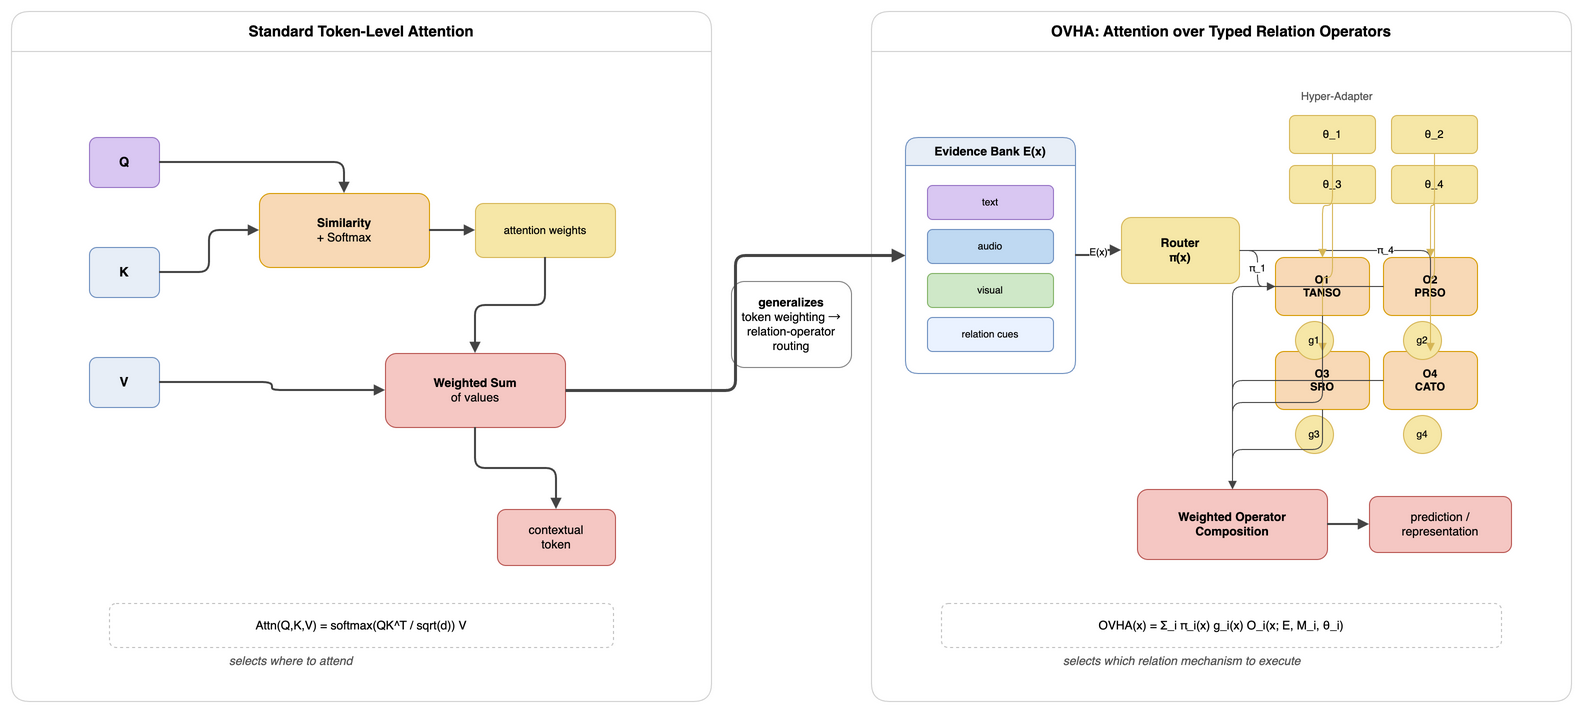

The diagram above was exported from draw.io. Its source (the exported page's mxGraphModel, read from the mxfile embedded in the PNG):
<mxGraphModel dx="1900" dy="1100" grid="1" gridSize="10" guides="1" tooltips="1" connect="1" arrows="1" fold="1" page="1" pageScale="1" pageWidth="1640" pageHeight="900" math="1" shadow="0">
  <root>
    <mxCell id="0" />
    <mxCell id="1" parent="0" />
    <mxCell id="left-panel" value="&lt;b&gt;Standard Token-Level Attention&lt;/b&gt;" style="swimlane;startSize=40;rounded=1;whiteSpace=wrap;html=1;fillColor=#ffffff;strokeColor=#d0d0d0;fontFamily=Helvetica;fontSize=15;fontStyle=1;" vertex="1" parent="1">
      <mxGeometry x="40" y="80" width="700" height="690" as="geometry" />
    </mxCell>
    <mxCell id="right-panel" value="&lt;b&gt;OVHA: Attention over Typed Relation Operators&lt;/b&gt;" style="swimlane;startSize=40;rounded=1;whiteSpace=wrap;html=1;fillColor=#ffffff;strokeColor=#d0d0d0;fontFamily=Helvetica;fontSize=15;fontStyle=1;" vertex="1" parent="1">
      <mxGeometry x="900" y="80" width="700" height="690" as="geometry" />
    </mxCell>
    <mxCell id="center-generalizes" value="&lt;b&gt;generalizes&lt;/b&gt;&#10;token weighting → relation-operator routing" style="rounded=1;whiteSpace=wrap;html=1;fillColor=#ffffff;strokeColor=#808080;fontFamily=Helvetica;fontSize=12;" vertex="1" parent="1">
      <mxGeometry x="760" y="350" width="120" height="86" as="geometry" />
    </mxCell>
    <mxCell id="center-arrow" value="" style="edgeStyle=orthogonalEdgeStyle;rounded=1;endArrow=block;html=1;strokeColor=#444444;strokeWidth=3;" edge="1" parent="1" source="left-sum" target="right-evidence-bank">
      <mxGeometry relative="1" as="geometry" />
    </mxCell>
    <mxCell id="q-token" value="Q" style="rounded=1;whiteSpace=wrap;html=1;fillColor=#D9C7F2;strokeColor=#9673C5;fontFamily=Helvetica;fontSize=13;fontStyle=1;" vertex="1" parent="left-panel">
      <mxGeometry x="78" y="126" width="70" height="50" as="geometry" />
    </mxCell>
    <mxCell id="k-token" value="K" style="rounded=1;whiteSpace=wrap;html=1;fillColor=#E7EEF7;strokeColor=#6C8EBF;fontFamily=Helvetica;fontSize=13;fontStyle=1;" vertex="1" parent="left-panel">
      <mxGeometry x="78" y="236" width="70" height="50" as="geometry" />
    </mxCell>
    <mxCell id="v-token" value="V" style="rounded=1;whiteSpace=wrap;html=1;fillColor=#E7EEF7;strokeColor=#6C8EBF;fontFamily=Helvetica;fontSize=13;fontStyle=1;" vertex="1" parent="left-panel">
      <mxGeometry x="78" y="346" width="70" height="50" as="geometry" />
    </mxCell>
    <mxCell id="left-similarity" value="&lt;b&gt;Similarity&lt;/b&gt;&#10;+ Softmax" style="rounded=1;whiteSpace=wrap;html=1;fillColor=#F8D9B6;strokeColor=#D79B00;fontFamily=Helvetica;fontSize=12;" vertex="1" parent="left-panel">
      <mxGeometry x="248" y="182" width="170" height="74" as="geometry" />
    </mxCell>
    <mxCell id="attention-weights" value="attention weights" style="rounded=1;whiteSpace=wrap;html=1;fillColor=#F6E7A7;strokeColor=#D6B656;fontFamily=Helvetica;fontSize=11;" vertex="1" parent="left-panel">
      <mxGeometry x="464" y="192" width="140" height="54" as="geometry" />
    </mxCell>
    <mxCell id="left-sum" value="&lt;b&gt;Weighted Sum&lt;/b&gt;&#10;of values" style="rounded=1;whiteSpace=wrap;html=1;fillColor=#F5C7C3;strokeColor=#B85450;fontFamily=Helvetica;fontSize=12;" vertex="1" parent="left-panel">
      <mxGeometry x="374" y="342" width="180" height="74" as="geometry" />
    </mxCell>
    <mxCell id="left-output" value="contextual&#10;token" style="rounded=1;whiteSpace=wrap;html=1;fillColor=#F5C7C3;strokeColor=#B85450;fontFamily=Helvetica;fontSize=12;" vertex="1" parent="left-panel">
      <mxGeometry x="486" y="498" width="118" height="56" as="geometry" />
    </mxCell>
    <mxCell id="left-formula" value="Attn(Q,K,V) = softmax(QK^T / sqrt(d)) V" style="rounded=1;whiteSpace=wrap;html=1;fillColor=#ffffff;strokeColor=#bfbfbf;dashed=1;fontFamily=Helvetica;fontSize=12;" vertex="1" parent="left-panel">
      <mxGeometry x="98" y="592" width="504" height="44" as="geometry" />
    </mxCell>
    <mxCell id="left-subtitle" value="selects where to attend" style="text;whiteSpace=wrap;html=1;strokeColor=none;fillColor=none;fontFamily=Helvetica;fontSize=12;fontStyle=2;fontColor=#555555;" vertex="1" parent="left-panel">
      <mxGeometry x="216" y="636" width="270" height="28" as="geometry" />
    </mxCell>
    <mxCell id="right-evidence-bank" value="&lt;b&gt;Evidence Bank E(x)&lt;/b&gt;" style="swimlane;startSize=28;rounded=1;whiteSpace=wrap;html=1;fillColor=#E7EEF7;strokeColor=#6C8EBF;fontFamily=Helvetica;fontSize=12;fontStyle=1;" vertex="1" parent="right-panel">
      <mxGeometry x="34" y="126" width="170" height="236" as="geometry" />
    </mxCell>
    <mxCell id="right-token-text" value="text" style="rounded=1;whiteSpace=wrap;html=1;fillColor=#D9C7F2;strokeColor=#9673C5;fontFamily=Helvetica;fontSize=10;" vertex="1" parent="right-evidence-bank">
      <mxGeometry x="22" y="48" width="126" height="34" as="geometry" />
    </mxCell>
    <mxCell id="right-token-audio" value="audio" style="rounded=1;whiteSpace=wrap;html=1;fillColor=#BFD9F2;strokeColor=#6C8EBF;fontFamily=Helvetica;fontSize=10;" vertex="1" parent="right-evidence-bank">
      <mxGeometry x="22" y="92" width="126" height="34" as="geometry" />
    </mxCell>
    <mxCell id="right-token-visual" value="visual" style="rounded=1;whiteSpace=wrap;html=1;fillColor=#CFE8C8;strokeColor=#82B366;fontFamily=Helvetica;fontSize=10;" vertex="1" parent="right-evidence-bank">
      <mxGeometry x="22" y="136" width="126" height="34" as="geometry" />
    </mxCell>
    <mxCell id="right-token-relation" value="relation cues" style="rounded=1;whiteSpace=wrap;html=1;fillColor=#EAF2FF;strokeColor=#6C8EBF;fontFamily=Helvetica;fontSize=10;" vertex="1" parent="right-evidence-bank">
      <mxGeometry x="22" y="180" width="126" height="34" as="geometry" />
    </mxCell>
    <mxCell id="right-router" value="Router&#10;π(x)" style="rounded=1;whiteSpace=wrap;html=1;fillColor=#F6E7A7;strokeColor=#D6B656;fontFamily=Helvetica;fontSize=12;fontStyle=1;" vertex="1" parent="right-panel">
      <mxGeometry x="250" y="206" width="118" height="66" as="geometry" />
    </mxCell>
    <mxCell id="right-hyper-1" value="θ_1" style="rounded=1;whiteSpace=wrap;html=1;fillColor=#F6E7A7;strokeColor=#D6B656;fontFamily=Helvetica;fontSize=11;" vertex="1" parent="right-panel">
      <mxGeometry x="418" y="104" width="86" height="38" as="geometry" />
    </mxCell>
    <mxCell id="right-hyper-2" value="θ_2" style="rounded=1;whiteSpace=wrap;html=1;fillColor=#F6E7A7;strokeColor=#D6B656;fontFamily=Helvetica;fontSize=11;" vertex="1" parent="right-panel">
      <mxGeometry x="520" y="104" width="86" height="38" as="geometry" />
    </mxCell>
    <mxCell id="right-hyper-3" value="θ_3" style="rounded=1;whiteSpace=wrap;html=1;fillColor=#F6E7A7;strokeColor=#D6B656;fontFamily=Helvetica;fontSize=11;" vertex="1" parent="right-panel">
      <mxGeometry x="418" y="154" width="86" height="38" as="geometry" />
    </mxCell>
    <mxCell id="right-hyper-4" value="θ_4" style="rounded=1;whiteSpace=wrap;html=1;fillColor=#F6E7A7;strokeColor=#D6B656;fontFamily=Helvetica;fontSize=11;" vertex="1" parent="right-panel">
      <mxGeometry x="520" y="154" width="86" height="38" as="geometry" />
    </mxCell>
    <mxCell id="right-adapter-label" value="Hyper-Adapter" style="text;whiteSpace=wrap;html=1;strokeColor=none;fillColor=none;fontFamily=Helvetica;fontSize=11;fontColor=#555555;" vertex="1" parent="right-panel">
      <mxGeometry x="428" y="72" width="170" height="28" as="geometry" />
    </mxCell>
    <mxCell id="right-op-1" value="O1&#10;TANSO" style="rounded=1;whiteSpace=wrap;html=1;fillColor=#F8D9B6;strokeColor=#D79B00;fontFamily=Helvetica;fontSize=11;fontStyle=1;" vertex="1" parent="right-panel">
      <mxGeometry x="404" y="246" width="94" height="58" as="geometry" />
    </mxCell>
    <mxCell id="right-op-2" value="O2&#10;PRSO" style="rounded=1;whiteSpace=wrap;html=1;fillColor=#F8D9B6;strokeColor=#D79B00;fontFamily=Helvetica;fontSize=11;fontStyle=1;" vertex="1" parent="right-panel">
      <mxGeometry x="512" y="246" width="94" height="58" as="geometry" />
    </mxCell>
    <mxCell id="right-op-3" value="O3&#10;SRO" style="rounded=1;whiteSpace=wrap;html=1;fillColor=#F8D9B6;strokeColor=#D79B00;fontFamily=Helvetica;fontSize=11;fontStyle=1;" vertex="1" parent="right-panel">
      <mxGeometry x="404" y="340" width="94" height="58" as="geometry" />
    </mxCell>
    <mxCell id="right-op-4" value="O4&#10;CATO" style="rounded=1;whiteSpace=wrap;html=1;fillColor=#F8D9B6;strokeColor=#D79B00;fontFamily=Helvetica;fontSize=11;fontStyle=1;" vertex="1" parent="right-panel">
      <mxGeometry x="512" y="340" width="94" height="58" as="geometry" />
    </mxCell>
    <mxCell id="right-gate-1" value="g1" style="ellipse;whiteSpace=wrap;html=1;fillColor=#F6E7A7;strokeColor=#D6B656;fontFamily=Helvetica;fontSize=10;" vertex="1" parent="right-panel">
      <mxGeometry x="424" y="310" width="38" height="38" as="geometry" />
    </mxCell>
    <mxCell id="right-gate-2" value="g2" style="ellipse;whiteSpace=wrap;html=1;fillColor=#F6E7A7;strokeColor=#D6B656;fontFamily=Helvetica;fontSize=10;" vertex="1" parent="right-panel">
      <mxGeometry x="532" y="310" width="38" height="38" as="geometry" />
    </mxCell>
    <mxCell id="right-gate-3" value="g3" style="ellipse;whiteSpace=wrap;html=1;fillColor=#F6E7A7;strokeColor=#D6B656;fontFamily=Helvetica;fontSize=10;" vertex="1" parent="right-panel">
      <mxGeometry x="424" y="404" width="38" height="38" as="geometry" />
    </mxCell>
    <mxCell id="right-gate-4" value="g4" style="ellipse;whiteSpace=wrap;html=1;fillColor=#F6E7A7;strokeColor=#D6B656;fontFamily=Helvetica;fontSize=10;" vertex="1" parent="right-panel">
      <mxGeometry x="532" y="404" width="38" height="38" as="geometry" />
    </mxCell>
    <mxCell id="right-composition" value="&lt;b&gt;Weighted Operator&lt;br&gt;Composition&lt;/b&gt;" style="rounded=1;whiteSpace=wrap;html=1;fillColor=#F5C7C3;strokeColor=#B85450;fontFamily=Helvetica;fontSize=12;fontStyle=1;" vertex="1" parent="right-panel">
      <mxGeometry x="266" y="478" width="190" height="70" as="geometry" />
    </mxCell>
    <mxCell id="right-output" value="prediction /&#10;representation" style="rounded=1;whiteSpace=wrap;html=1;fillColor=#F5C7C3;strokeColor=#B85450;fontFamily=Helvetica;fontSize=12;" vertex="1" parent="right-panel">
      <mxGeometry x="498" y="485" width="142" height="56" as="geometry" />
    </mxCell>
    <mxCell id="right-formula" value="OVHA(x) = Σ_i π_i(x) g_i(x) O_i(x; E, M_i, θ_i)" style="rounded=1;whiteSpace=wrap;html=1;fillColor=#ffffff;strokeColor=#bfbfbf;dashed=1;fontFamily=Helvetica;fontSize=12;" vertex="1" parent="right-panel">
      <mxGeometry x="70" y="592" width="560" height="44" as="geometry" />
    </mxCell>
    <mxCell id="right-subtitle" value="selects which relation mechanism to execute" style="text;whiteSpace=wrap;html=1;strokeColor=none;fillColor=none;fontFamily=Helvetica;fontSize=12;fontStyle=2;fontColor=#555555;" vertex="1" parent="right-panel">
      <mxGeometry x="190" y="636" width="330" height="28" as="geometry" />
    </mxCell>
    <mxCell id="edge-q-to-similarity" value="" style="edgeStyle=orthogonalEdgeStyle;rounded=1;endArrow=block;html=1;strokeColor=#444444;strokeWidth=2;" edge="1" parent="1" source="q-token" target="left-similarity">
      <mxGeometry relative="1" as="geometry" />
    </mxCell>
    <mxCell id="edge-k-to-similarity" value="" style="edgeStyle=orthogonalEdgeStyle;rounded=1;endArrow=block;html=1;strokeColor=#444444;strokeWidth=2;" edge="1" parent="1" source="k-token" target="left-similarity">
      <mxGeometry relative="1" as="geometry" />
    </mxCell>
    <mxCell id="edge-similarity-to-weights" value="" style="edgeStyle=orthogonalEdgeStyle;rounded=1;endArrow=block;html=1;strokeColor=#444444;strokeWidth=2;" edge="1" parent="1" source="left-similarity" target="attention-weights">
      <mxGeometry relative="1" as="geometry" />
    </mxCell>
    <mxCell id="edge-weights-to-sum" value="" style="edgeStyle=orthogonalEdgeStyle;rounded=1;endArrow=block;html=1;strokeColor=#444444;strokeWidth=2;" edge="1" parent="1" source="attention-weights" target="left-sum">
      <mxGeometry relative="1" as="geometry" />
    </mxCell>
    <mxCell id="edge-v-to-sum" value="" style="edgeStyle=orthogonalEdgeStyle;rounded=1;endArrow=block;html=1;strokeColor=#444444;strokeWidth=2;" edge="1" parent="1" source="v-token" target="left-sum">
      <mxGeometry relative="1" as="geometry" />
    </mxCell>
    <mxCell id="edge-sum-to-output" value="" style="edgeStyle=orthogonalEdgeStyle;rounded=1;endArrow=block;html=1;strokeColor=#444444;strokeWidth=2;" edge="1" parent="1" source="left-sum" target="left-output">
      <mxGeometry relative="1" as="geometry" />
    </mxCell>
    <mxCell id="edge-evidence-to-router" value="E(x)" style="edgeStyle=orthogonalEdgeStyle;rounded=1;endArrow=block;html=1;strokeColor=#444444;strokeWidth=2;fontFamily=Helvetica;fontSize=10;" edge="1" parent="1" source="right-evidence-bank" target="right-router">
      <mxGeometry relative="1" as="geometry" />
    </mxCell>
    <mxCell id="edge-router-to-op1" value="π_1" style="edgeStyle=orthogonalEdgeStyle;rounded=1;endArrow=block;html=1;strokeColor=#444444;fontFamily=Helvetica;fontSize=10;" edge="1" parent="1" source="right-router" target="right-op-1">
      <mxGeometry relative="1" as="geometry" />
    </mxCell>
    <mxCell id="edge-router-to-op4" value="π_4" style="edgeStyle=orthogonalEdgeStyle;rounded=1;endArrow=block;html=1;strokeColor=#444444;fontFamily=Helvetica;fontSize=10;" edge="1" parent="1" source="right-router" target="right-op-4">
      <mxGeometry relative="1" as="geometry" />
    </mxCell>
    <mxCell id="edge-hyper1-to-op1" value="" style="edgeStyle=orthogonalEdgeStyle;rounded=1;endArrow=block;html=1;strokeColor=#D6B656;" edge="1" parent="1" source="right-hyper-1" target="right-op-1">
      <mxGeometry relative="1" as="geometry" />
    </mxCell>
    <mxCell id="edge-hyper2-to-op2" value="" style="edgeStyle=orthogonalEdgeStyle;rounded=1;endArrow=block;html=1;strokeColor=#D6B656;" edge="1" parent="1" source="right-hyper-2" target="right-op-2">
      <mxGeometry relative="1" as="geometry" />
    </mxCell>
    <mxCell id="edge-hyper3-to-op3" value="" style="edgeStyle=orthogonalEdgeStyle;rounded=1;endArrow=block;html=1;strokeColor=#D6B656;" edge="1" parent="1" source="right-hyper-3" target="right-op-3">
      <mxGeometry relative="1" as="geometry" />
    </mxCell>
    <mxCell id="edge-hyper4-to-op4" value="" style="edgeStyle=orthogonalEdgeStyle;rounded=1;endArrow=block;html=1;strokeColor=#D6B656;" edge="1" parent="1" source="right-hyper-4" target="right-op-4">
      <mxGeometry relative="1" as="geometry" />
    </mxCell>
    <mxCell id="edge-op1-to-composition" value="" style="edgeStyle=orthogonalEdgeStyle;rounded=1;endArrow=block;html=1;strokeColor=#444444;" edge="1" parent="1" source="right-op-1" target="right-composition">
      <mxGeometry relative="1" as="geometry" />
    </mxCell>
    <mxCell id="edge-op2-to-composition" value="" style="edgeStyle=orthogonalEdgeStyle;rounded=1;endArrow=block;html=1;strokeColor=#444444;" edge="1" parent="1" source="right-op-2" target="right-composition">
      <mxGeometry relative="1" as="geometry" />
    </mxCell>
    <mxCell id="edge-op3-to-composition" value="" style="edgeStyle=orthogonalEdgeStyle;rounded=1;endArrow=block;html=1;strokeColor=#444444;" edge="1" parent="1" source="right-op-3" target="right-composition">
      <mxGeometry relative="1" as="geometry" />
    </mxCell>
    <mxCell id="edge-op4-to-composition" value="" style="edgeStyle=orthogonalEdgeStyle;rounded=1;endArrow=block;html=1;strokeColor=#444444;" edge="1" parent="1" source="right-op-4" target="right-composition">
      <mxGeometry relative="1" as="geometry" />
    </mxCell>
    <mxCell id="edge-composition-to-output" value="" style="edgeStyle=orthogonalEdgeStyle;rounded=1;endArrow=block;html=1;strokeColor=#444444;strokeWidth=2;" edge="1" parent="1" source="right-composition" target="right-output">
      <mxGeometry relative="1" as="geometry" />
    </mxCell>
  </root>
</mxGraphModel>